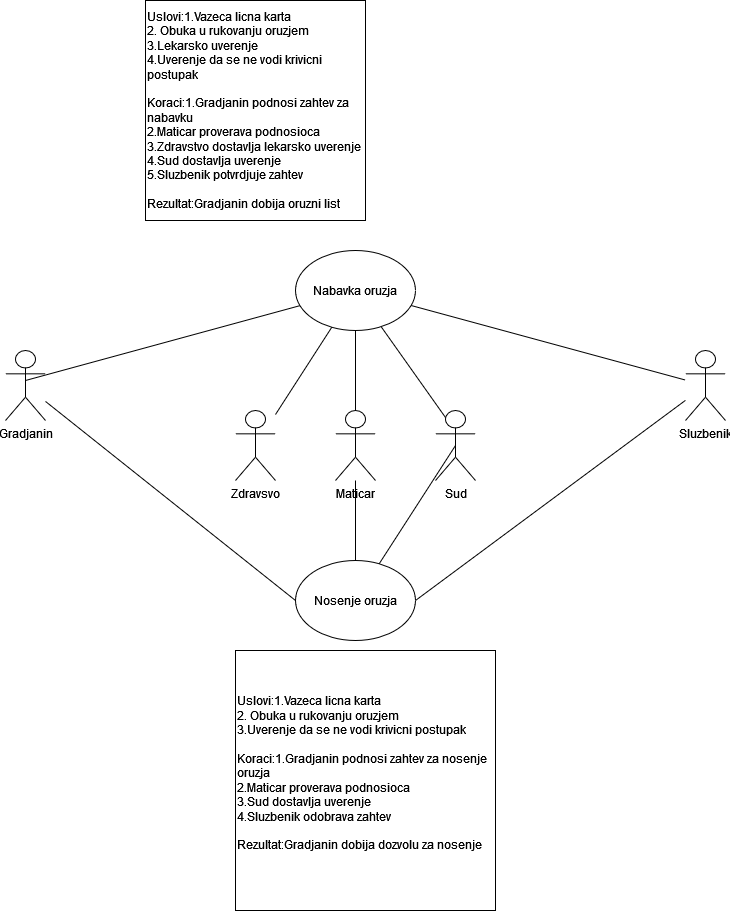

The diagram above was exported from draw.io. Its source (the exported page's mxGraphModel, read from the mxfile embedded in the PNG):
<mxGraphModel dx="1038" dy="564" grid="1" gridSize="10" guides="1" tooltips="1" connect="1" arrows="1" fold="1" page="1" pageScale="1" pageWidth="850" pageHeight="1100" math="0" shadow="0">
  <root>
    <mxCell id="0" />
    <mxCell id="1" parent="0" />
    <mxCell id="VsOYhX8gdGZbKZPmxKJP-3" value="Gradjanin" style="shape=umlActor;verticalLabelPosition=bottom;verticalAlign=top;html=1;outlineConnect=0;" vertex="1" parent="1">
      <mxGeometry x="40" y="400" width="40" height="70" as="geometry" />
    </mxCell>
    <mxCell id="VsOYhX8gdGZbKZPmxKJP-6" value="Sluzbenik" style="shape=umlActor;verticalLabelPosition=bottom;verticalAlign=top;html=1;outlineConnect=0;" vertex="1" parent="1">
      <mxGeometry x="720" y="400" width="40" height="70" as="geometry" />
    </mxCell>
    <mxCell id="VsOYhX8gdGZbKZPmxKJP-7" value="Nabavka oruzja" style="ellipse;whiteSpace=wrap;html=1;" vertex="1" parent="1">
      <mxGeometry x="330" y="300" width="120" height="80" as="geometry" />
    </mxCell>
    <mxCell id="VsOYhX8gdGZbKZPmxKJP-8" value="&lt;div&gt;Uslovi:1.Vazeca licna karta&lt;/div&gt;&lt;div&gt;2. Obuka u rukovanju oruzjem&lt;/div&gt;&lt;div&gt;3.Lekarsko uverenje&lt;/div&gt;&lt;div&gt;4.Uverenje da se ne vodi krivicni postupak&lt;/div&gt;&lt;div&gt;&lt;br&gt;&lt;/div&gt;&lt;div&gt;Koraci:1.Gradjanin podnosi zahtev za nabavku&lt;/div&gt;&lt;div&gt;2.Maticar proverava podnosioca&lt;/div&gt;&lt;div&gt;3.Zdravstvo dostavlja lekarsko uverenje&lt;/div&gt;&lt;div&gt;4.Sud dostavlja uverenje&lt;/div&gt;&lt;div&gt;5.Sluzbenik potvrdjuje zahtev&lt;/div&gt;&lt;div&gt;&lt;br&gt;&lt;/div&gt;&lt;div&gt;Rezultat:Gradjanin dobija oruzni list&lt;br&gt;&lt;/div&gt;" style="whiteSpace=wrap;html=1;aspect=fixed;align=left;" vertex="1" parent="1">
      <mxGeometry x="180" y="50" width="220" height="220" as="geometry" />
    </mxCell>
    <mxCell id="VsOYhX8gdGZbKZPmxKJP-9" value="" style="endArrow=none;html=1;rounded=0;" edge="1" parent="1" target="VsOYhX8gdGZbKZPmxKJP-7">
      <mxGeometry width="50" height="50" relative="1" as="geometry">
        <mxPoint x="60" y="430" as="sourcePoint" />
        <mxPoint x="110" y="380" as="targetPoint" />
      </mxGeometry>
    </mxCell>
    <mxCell id="VsOYhX8gdGZbKZPmxKJP-10" value="Zdravsvo" style="shape=umlActor;verticalLabelPosition=bottom;verticalAlign=top;html=1;outlineConnect=0;" vertex="1" parent="1">
      <mxGeometry x="270" y="460" width="40" height="70" as="geometry" />
    </mxCell>
    <mxCell id="VsOYhX8gdGZbKZPmxKJP-11" value="Maticar" style="shape=umlActor;verticalLabelPosition=bottom;verticalAlign=top;html=1;outlineConnect=0;" vertex="1" parent="1">
      <mxGeometry x="370" y="460" width="40" height="70" as="geometry" />
    </mxCell>
    <mxCell id="VsOYhX8gdGZbKZPmxKJP-12" value="Sud" style="shape=umlActor;verticalLabelPosition=bottom;verticalAlign=top;html=1;outlineConnect=0;" vertex="1" parent="1">
      <mxGeometry x="470" y="460" width="40" height="70" as="geometry" />
    </mxCell>
    <mxCell id="VsOYhX8gdGZbKZPmxKJP-13" value="" style="endArrow=none;html=1;rounded=0;" edge="1" parent="1" source="VsOYhX8gdGZbKZPmxKJP-7" target="VsOYhX8gdGZbKZPmxKJP-6">
      <mxGeometry width="50" height="50" relative="1" as="geometry">
        <mxPoint x="440" y="320" as="sourcePoint" />
        <mxPoint x="490" y="270" as="targetPoint" />
      </mxGeometry>
    </mxCell>
    <mxCell id="VsOYhX8gdGZbKZPmxKJP-14" value="" style="endArrow=none;html=1;rounded=0;" edge="1" parent="1" source="VsOYhX8gdGZbKZPmxKJP-10" target="VsOYhX8gdGZbKZPmxKJP-7">
      <mxGeometry width="50" height="50" relative="1" as="geometry">
        <mxPoint x="420" y="400" as="sourcePoint" />
        <mxPoint x="470" y="350" as="targetPoint" />
      </mxGeometry>
    </mxCell>
    <mxCell id="VsOYhX8gdGZbKZPmxKJP-15" value="" style="endArrow=none;html=1;rounded=0;" edge="1" parent="1" source="VsOYhX8gdGZbKZPmxKJP-11" target="VsOYhX8gdGZbKZPmxKJP-7">
      <mxGeometry width="50" height="50" relative="1" as="geometry">
        <mxPoint x="410" y="460" as="sourcePoint" />
        <mxPoint x="460" y="410" as="targetPoint" />
      </mxGeometry>
    </mxCell>
    <mxCell id="VsOYhX8gdGZbKZPmxKJP-16" value="" style="endArrow=none;html=1;rounded=0;exitX=0.25;exitY=0.1;exitDx=0;exitDy=0;exitPerimeter=0;" edge="1" parent="1" source="VsOYhX8gdGZbKZPmxKJP-12" target="VsOYhX8gdGZbKZPmxKJP-7">
      <mxGeometry width="50" height="50" relative="1" as="geometry">
        <mxPoint x="440" y="440" as="sourcePoint" />
        <mxPoint x="490" y="390" as="targetPoint" />
      </mxGeometry>
    </mxCell>
    <mxCell id="VsOYhX8gdGZbKZPmxKJP-17" value="Nosenje oruzja" style="ellipse;whiteSpace=wrap;html=1;" vertex="1" parent="1">
      <mxGeometry x="330" y="610" width="120" height="80" as="geometry" />
    </mxCell>
    <mxCell id="VsOYhX8gdGZbKZPmxKJP-20" value="" style="endArrow=none;html=1;rounded=0;" edge="1" parent="1" source="VsOYhX8gdGZbKZPmxKJP-17" target="VsOYhX8gdGZbKZPmxKJP-11">
      <mxGeometry width="50" height="50" relative="1" as="geometry">
        <mxPoint x="400" y="470" as="sourcePoint" />
        <mxPoint x="400" y="390" as="targetPoint" />
      </mxGeometry>
    </mxCell>
    <mxCell id="VsOYhX8gdGZbKZPmxKJP-21" value="" style="endArrow=none;html=1;rounded=0;entryX=0.5;entryY=0.5;entryDx=0;entryDy=0;entryPerimeter=0;" edge="1" parent="1" source="VsOYhX8gdGZbKZPmxKJP-17" target="VsOYhX8gdGZbKZPmxKJP-12">
      <mxGeometry width="50" height="50" relative="1" as="geometry">
        <mxPoint x="410" y="480" as="sourcePoint" />
        <mxPoint x="410" y="400" as="targetPoint" />
      </mxGeometry>
    </mxCell>
    <mxCell id="VsOYhX8gdGZbKZPmxKJP-22" value="" style="endArrow=none;html=1;rounded=0;exitX=0;exitY=0.5;exitDx=0;exitDy=0;" edge="1" parent="1" source="VsOYhX8gdGZbKZPmxKJP-17" target="VsOYhX8gdGZbKZPmxKJP-3">
      <mxGeometry width="50" height="50" relative="1" as="geometry">
        <mxPoint x="420" y="490" as="sourcePoint" />
        <mxPoint x="420" y="410" as="targetPoint" />
      </mxGeometry>
    </mxCell>
    <mxCell id="VsOYhX8gdGZbKZPmxKJP-23" value="" style="endArrow=none;html=1;rounded=0;exitX=1;exitY=0.5;exitDx=0;exitDy=0;" edge="1" parent="1" source="VsOYhX8gdGZbKZPmxKJP-17" target="VsOYhX8gdGZbKZPmxKJP-6">
      <mxGeometry width="50" height="50" relative="1" as="geometry">
        <mxPoint x="430" y="500" as="sourcePoint" />
        <mxPoint x="430" y="420" as="targetPoint" />
      </mxGeometry>
    </mxCell>
    <mxCell id="VsOYhX8gdGZbKZPmxKJP-24" value="&lt;div align=&quot;left&quot;&gt;&lt;br&gt;&lt;/div&gt;&lt;div align=&quot;left&quot;&gt;Uslovi:1.Vazeca licna karta&lt;/div&gt;&lt;div align=&quot;left&quot;&gt;2. Obuka u rukovanju oruzjem&lt;/div&gt;&lt;div align=&quot;left&quot;&gt;3.Uverenje da se ne vodi krivicni postupak&lt;/div&gt;&lt;div align=&quot;left&quot;&gt;&lt;br&gt;&lt;/div&gt;&lt;div align=&quot;left&quot;&gt;Koraci:1.Gradjanin podnosi zahtev za nosenje oruzja&lt;/div&gt;&lt;div align=&quot;left&quot;&gt;2.Maticar proverava podnosioca&lt;/div&gt;&lt;div align=&quot;left&quot;&gt;3.Sud dostavlja uverenje&lt;/div&gt;&lt;div align=&quot;left&quot;&gt;4.Sluzbenik odobrava zahtev&lt;/div&gt;&lt;div align=&quot;left&quot;&gt;&lt;br&gt;&lt;/div&gt;&lt;div align=&quot;left&quot;&gt;Rezultat:Gradjanin dobija dozvolu za nosenje&lt;br&gt;&lt;/div&gt;&lt;div align=&quot;left&quot;&gt;&lt;br&gt;&lt;br&gt;&lt;/div&gt;" style="whiteSpace=wrap;html=1;aspect=fixed;align=left;" vertex="1" parent="1">
      <mxGeometry x="270" y="700" width="260" height="260" as="geometry" />
    </mxCell>
  </root>
</mxGraphModel>